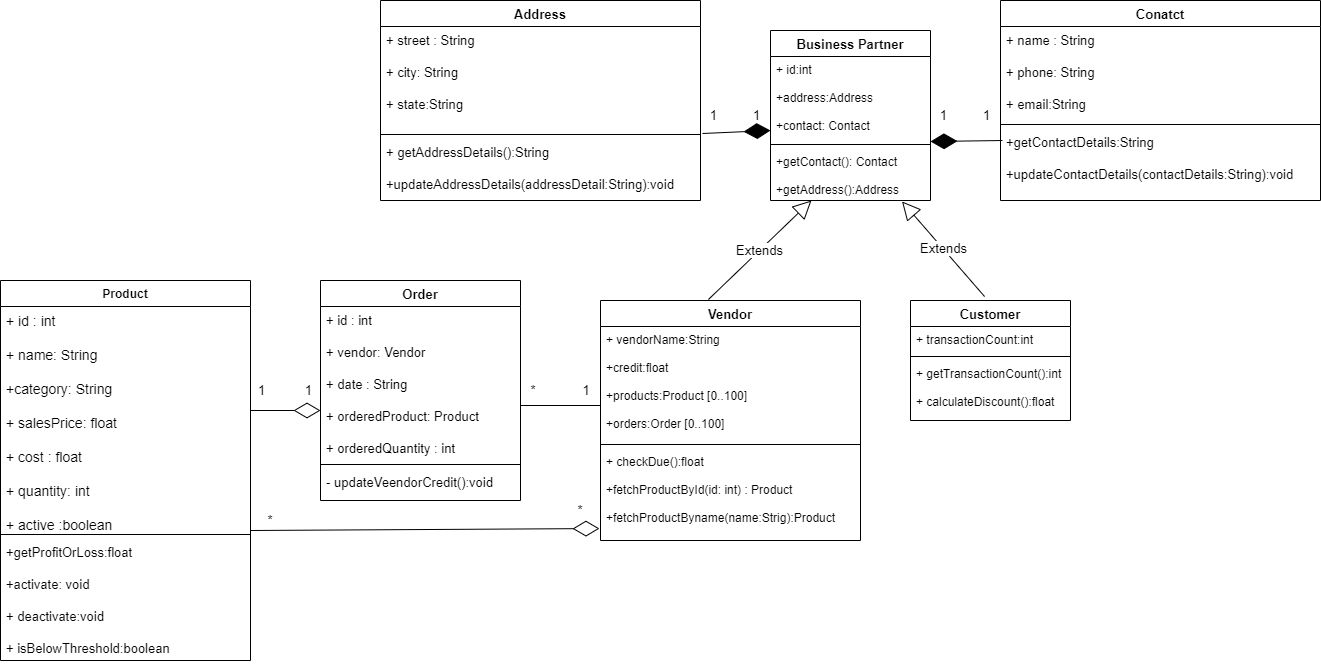

The diagram above was exported from draw.io. Its source (the exported page's mxGraphModel, read from the mxfile embedded in the PNG):
<mxGraphModel dx="868" dy="393" grid="1" gridSize="10" guides="1" tooltips="1" connect="1" arrows="1" fold="1" page="1" pageScale="1" pageWidth="1600" pageHeight="1200" math="0" shadow="0">
  <root>
    <mxCell id="0" />
    <mxCell id="1" parent="0" />
    <mxCell id="3VX1jTvw7qLMtzvkAFU8-1" value="Product" style="swimlane;fontStyle=1;align=center;verticalAlign=top;childLayout=stackLayout;horizontal=1;startSize=26;horizontalStack=0;resizeParent=1;resizeParentMax=0;resizeLast=0;collapsible=1;marginBottom=0;" vertex="1" parent="1">
      <mxGeometry x="20" y="680" width="250" height="380" as="geometry" />
    </mxCell>
    <mxCell id="3VX1jTvw7qLMtzvkAFU8-2" value="+ id : int&#10;&#10;+ name: String&#10;&#10;+category: String&#10;&#10;+ salesPrice: float&#10;&#10;+ cost : float&#10;&#10;+ quantity: int&#10;&#10;+ active :boolean" style="text;strokeColor=none;fillColor=none;align=left;verticalAlign=top;spacingLeft=4;spacingRight=4;overflow=hidden;rotatable=0;points=[[0,0.5],[1,0.5]];portConstraint=eastwest;fontSize=14;" vertex="1" parent="3VX1jTvw7qLMtzvkAFU8-1">
      <mxGeometry y="26" width="250" height="224" as="geometry" />
    </mxCell>
    <mxCell id="3VX1jTvw7qLMtzvkAFU8-3" value="" style="line;strokeWidth=1;fillColor=none;align=left;verticalAlign=middle;spacingTop=-1;spacingLeft=3;spacingRight=3;rotatable=0;labelPosition=right;points=[];portConstraint=eastwest;" vertex="1" parent="3VX1jTvw7qLMtzvkAFU8-1">
      <mxGeometry y="250" width="250" height="8" as="geometry" />
    </mxCell>
    <mxCell id="3VX1jTvw7qLMtzvkAFU8-4" value="+getProfitOrLoss:float&#10;&#10;+activate: void&#10;&#10;+ deactivate:void&#10;&#10;+ isBelowThreshold:boolean&#10;" style="text;strokeColor=none;fillColor=none;align=left;verticalAlign=top;spacingLeft=4;spacingRight=4;overflow=hidden;rotatable=0;points=[[0,0.5],[1,0.5]];portConstraint=eastwest;fontSize=13;" vertex="1" parent="3VX1jTvw7qLMtzvkAFU8-1">
      <mxGeometry y="258" width="250" height="122" as="geometry" />
    </mxCell>
    <mxCell id="3VX1jTvw7qLMtzvkAFU8-5" value="Order" style="swimlane;fontStyle=1;align=center;verticalAlign=top;childLayout=stackLayout;horizontal=1;startSize=26;horizontalStack=0;resizeParent=1;resizeParentMax=0;resizeLast=0;collapsible=1;marginBottom=0;fontSize=13;" vertex="1" parent="1">
      <mxGeometry x="340" y="680" width="200" height="220" as="geometry" />
    </mxCell>
    <mxCell id="3VX1jTvw7qLMtzvkAFU8-6" value="+ id : int&#10;&#10;+ vendor: Vendor&#10;&#10;+ date : String&#10;&#10;+ orderedProduct: Product&#10;&#10;+ orderedQuantity : int&#10;" style="text;strokeColor=none;fillColor=none;align=left;verticalAlign=top;spacingLeft=4;spacingRight=4;overflow=hidden;rotatable=0;points=[[0,0.5],[1,0.5]];portConstraint=eastwest;fontSize=13;" vertex="1" parent="3VX1jTvw7qLMtzvkAFU8-5">
      <mxGeometry y="26" width="200" height="154" as="geometry" />
    </mxCell>
    <mxCell id="3VX1jTvw7qLMtzvkAFU8-23" value="" style="endArrow=diamondThin;endFill=0;endSize=24;html=1;fontSize=13;" edge="1" parent="3VX1jTvw7qLMtzvkAFU8-5">
      <mxGeometry width="160" relative="1" as="geometry">
        <mxPoint x="-70" y="130" as="sourcePoint" />
        <mxPoint y="130" as="targetPoint" />
      </mxGeometry>
    </mxCell>
    <mxCell id="3VX1jTvw7qLMtzvkAFU8-7" value="" style="line;strokeWidth=1;fillColor=none;align=left;verticalAlign=middle;spacingTop=-1;spacingLeft=3;spacingRight=3;rotatable=0;labelPosition=right;points=[];portConstraint=eastwest;" vertex="1" parent="3VX1jTvw7qLMtzvkAFU8-5">
      <mxGeometry y="180" width="200" height="8" as="geometry" />
    </mxCell>
    <mxCell id="3VX1jTvw7qLMtzvkAFU8-8" value="- updateVeendorCredit():void" style="text;strokeColor=none;fillColor=none;align=left;verticalAlign=top;spacingLeft=4;spacingRight=4;overflow=hidden;rotatable=0;points=[[0,0.5],[1,0.5]];portConstraint=eastwest;fontSize=13;" vertex="1" parent="3VX1jTvw7qLMtzvkAFU8-5">
      <mxGeometry y="188" width="200" height="32" as="geometry" />
    </mxCell>
    <mxCell id="3VX1jTvw7qLMtzvkAFU8-13" value="Vendor" style="swimlane;fontStyle=1;align=center;verticalAlign=top;childLayout=stackLayout;horizontal=1;startSize=26;horizontalStack=0;resizeParent=1;resizeParentMax=0;resizeLast=0;collapsible=1;marginBottom=0;fontSize=13;" vertex="1" parent="1">
      <mxGeometry x="620" y="700" width="260" height="240" as="geometry" />
    </mxCell>
    <mxCell id="3VX1jTvw7qLMtzvkAFU8-14" value="+ vendorName:String&#10;&#10;+credit:float&#10;&#10;+products:Product [0..100]&#10;&#10;+orders:Order [0..100]&#10;" style="text;strokeColor=none;fillColor=none;align=left;verticalAlign=top;spacingLeft=4;spacingRight=4;overflow=hidden;rotatable=0;points=[[0,0.5],[1,0.5]];portConstraint=eastwest;" vertex="1" parent="3VX1jTvw7qLMtzvkAFU8-13">
      <mxGeometry y="26" width="260" height="114" as="geometry" />
    </mxCell>
    <mxCell id="3VX1jTvw7qLMtzvkAFU8-15" value="" style="line;strokeWidth=1;fillColor=none;align=left;verticalAlign=middle;spacingTop=-1;spacingLeft=3;spacingRight=3;rotatable=0;labelPosition=right;points=[];portConstraint=eastwest;" vertex="1" parent="3VX1jTvw7qLMtzvkAFU8-13">
      <mxGeometry y="140" width="260" height="8" as="geometry" />
    </mxCell>
    <mxCell id="3VX1jTvw7qLMtzvkAFU8-16" value="+ checkDue():float&#10;&#10;+fetchProductById(id: int) : Product&#10;&#10;+fetchProductByname(name:Strig):Product" style="text;strokeColor=none;fillColor=none;align=left;verticalAlign=top;spacingLeft=4;spacingRight=4;overflow=hidden;rotatable=0;points=[[0,0.5],[1,0.5]];portConstraint=eastwest;" vertex="1" parent="3VX1jTvw7qLMtzvkAFU8-13">
      <mxGeometry y="148" width="260" height="92" as="geometry" />
    </mxCell>
    <mxCell id="3VX1jTvw7qLMtzvkAFU8-17" value="Customer" style="swimlane;fontStyle=1;align=center;verticalAlign=top;childLayout=stackLayout;horizontal=1;startSize=26;horizontalStack=0;resizeParent=1;resizeParentMax=0;resizeLast=0;collapsible=1;marginBottom=0;fontSize=13;" vertex="1" parent="1">
      <mxGeometry x="930" y="700" width="160" height="120" as="geometry" />
    </mxCell>
    <mxCell id="3VX1jTvw7qLMtzvkAFU8-18" value="+ transactionCount:int" style="text;strokeColor=none;fillColor=none;align=left;verticalAlign=top;spacingLeft=4;spacingRight=4;overflow=hidden;rotatable=0;points=[[0,0.5],[1,0.5]];portConstraint=eastwest;" vertex="1" parent="3VX1jTvw7qLMtzvkAFU8-17">
      <mxGeometry y="26" width="160" height="26" as="geometry" />
    </mxCell>
    <mxCell id="3VX1jTvw7qLMtzvkAFU8-19" value="" style="line;strokeWidth=1;fillColor=none;align=left;verticalAlign=middle;spacingTop=-1;spacingLeft=3;spacingRight=3;rotatable=0;labelPosition=right;points=[];portConstraint=eastwest;" vertex="1" parent="3VX1jTvw7qLMtzvkAFU8-17">
      <mxGeometry y="52" width="160" height="8" as="geometry" />
    </mxCell>
    <mxCell id="3VX1jTvw7qLMtzvkAFU8-20" value="+ getTransactionCount():int&#10;&#10;+ calculateDiscount():float" style="text;strokeColor=none;fillColor=none;align=left;verticalAlign=top;spacingLeft=4;spacingRight=4;overflow=hidden;rotatable=0;points=[[0,0.5],[1,0.5]];portConstraint=eastwest;" vertex="1" parent="3VX1jTvw7qLMtzvkAFU8-17">
      <mxGeometry y="60" width="160" height="60" as="geometry" />
    </mxCell>
    <mxCell id="3VX1jTvw7qLMtzvkAFU8-21" value="" style="line;strokeWidth=1;fillColor=none;align=left;verticalAlign=middle;spacingTop=-1;spacingLeft=3;spacingRight=3;rotatable=0;labelPosition=right;points=[];portConstraint=eastwest;fontSize=13;" vertex="1" parent="1">
      <mxGeometry x="540" y="800" width="80" height="10" as="geometry" />
    </mxCell>
    <mxCell id="3VX1jTvw7qLMtzvkAFU8-26" value="" style="endArrow=diamondThin;endFill=0;endSize=24;html=1;fontSize=13;entryX=-0.004;entryY=0.87;entryDx=0;entryDy=0;entryPerimeter=0;" edge="1" parent="1" target="3VX1jTvw7qLMtzvkAFU8-16">
      <mxGeometry width="160" relative="1" as="geometry">
        <mxPoint x="270" y="930" as="sourcePoint" />
        <mxPoint x="430" y="930" as="targetPoint" />
      </mxGeometry>
    </mxCell>
    <mxCell id="3VX1jTvw7qLMtzvkAFU8-27" value="Business Partner" style="swimlane;fontStyle=1;align=center;verticalAlign=top;childLayout=stackLayout;horizontal=1;startSize=26;horizontalStack=0;resizeParent=1;resizeParentMax=0;resizeLast=0;collapsible=1;marginBottom=0;fontSize=13;" vertex="1" parent="1">
      <mxGeometry x="790" y="430" width="160" height="170" as="geometry" />
    </mxCell>
    <mxCell id="3VX1jTvw7qLMtzvkAFU8-28" value="+ id:int &#10;&#10;+address:Address&#10;&#10;+contact: Contact" style="text;strokeColor=none;fillColor=none;align=left;verticalAlign=top;spacingLeft=4;spacingRight=4;overflow=hidden;rotatable=0;points=[[0,0.5],[1,0.5]];portConstraint=eastwest;" vertex="1" parent="3VX1jTvw7qLMtzvkAFU8-27">
      <mxGeometry y="26" width="160" height="84" as="geometry" />
    </mxCell>
    <mxCell id="3VX1jTvw7qLMtzvkAFU8-43" value="" style="endArrow=diamondThin;endFill=1;endSize=24;html=1;fontSize=13;exitX=1.006;exitY=0.375;exitDx=0;exitDy=0;exitPerimeter=0;" edge="1" parent="3VX1jTvw7qLMtzvkAFU8-27" source="3VX1jTvw7qLMtzvkAFU8-37">
      <mxGeometry width="160" relative="1" as="geometry">
        <mxPoint x="-60" y="100" as="sourcePoint" />
        <mxPoint y="100" as="targetPoint" />
      </mxGeometry>
    </mxCell>
    <mxCell id="3VX1jTvw7qLMtzvkAFU8-29" value="" style="line;strokeWidth=1;fillColor=none;align=left;verticalAlign=middle;spacingTop=-1;spacingLeft=3;spacingRight=3;rotatable=0;labelPosition=right;points=[];portConstraint=eastwest;" vertex="1" parent="3VX1jTvw7qLMtzvkAFU8-27">
      <mxGeometry y="110" width="160" height="8" as="geometry" />
    </mxCell>
    <mxCell id="3VX1jTvw7qLMtzvkAFU8-30" value="+getContact(): Contact&#10;&#10;+getAddress():Address" style="text;strokeColor=none;fillColor=none;align=left;verticalAlign=top;spacingLeft=4;spacingRight=4;overflow=hidden;rotatable=0;points=[[0,0.5],[1,0.5]];portConstraint=eastwest;" vertex="1" parent="3VX1jTvw7qLMtzvkAFU8-27">
      <mxGeometry y="118" width="160" height="52" as="geometry" />
    </mxCell>
    <mxCell id="3VX1jTvw7qLMtzvkAFU8-31" value="Extends" style="endArrow=block;endSize=16;endFill=0;html=1;fontSize=13;entryX=0.256;entryY=1;entryDx=0;entryDy=0;entryPerimeter=0;exitX=0.415;exitY=-0.004;exitDx=0;exitDy=0;exitPerimeter=0;" edge="1" parent="1" source="3VX1jTvw7qLMtzvkAFU8-13" target="3VX1jTvw7qLMtzvkAFU8-30">
      <mxGeometry width="160" relative="1" as="geometry">
        <mxPoint x="740" y="690" as="sourcePoint" />
        <mxPoint x="960" y="620" as="targetPoint" />
      </mxGeometry>
    </mxCell>
    <mxCell id="3VX1jTvw7qLMtzvkAFU8-33" value="Extends" style="endArrow=block;endSize=16;endFill=0;html=1;fontSize=13;entryX=0.256;entryY=1;entryDx=0;entryDy=0;entryPerimeter=0;exitX=0.463;exitY=-0.033;exitDx=0;exitDy=0;exitPerimeter=0;" edge="1" parent="1" source="3VX1jTvw7qLMtzvkAFU8-17">
      <mxGeometry width="160" relative="1" as="geometry">
        <mxPoint x="818.47" y="700" as="sourcePoint" />
        <mxPoint x="921.53" y="600.96" as="targetPoint" />
      </mxGeometry>
    </mxCell>
    <mxCell id="3VX1jTvw7qLMtzvkAFU8-34" value="Address" style="swimlane;fontStyle=1;align=center;verticalAlign=top;childLayout=stackLayout;horizontal=1;startSize=26;horizontalStack=0;resizeParent=1;resizeParentMax=0;resizeLast=0;collapsible=1;marginBottom=0;fontSize=13;" vertex="1" parent="1">
      <mxGeometry x="400" y="400" width="320" height="200" as="geometry" />
    </mxCell>
    <mxCell id="3VX1jTvw7qLMtzvkAFU8-35" value="+ street : String&#10;&#10;+ city: String&#10;&#10;+ state:String&#10;&#10;" style="text;strokeColor=none;fillColor=none;align=left;verticalAlign=top;spacingLeft=4;spacingRight=4;overflow=hidden;rotatable=0;points=[[0,0.5],[1,0.5]];portConstraint=eastwest;fontSize=13;" vertex="1" parent="3VX1jTvw7qLMtzvkAFU8-34">
      <mxGeometry y="26" width="320" height="104" as="geometry" />
    </mxCell>
    <mxCell id="3VX1jTvw7qLMtzvkAFU8-37" value="" style="line;strokeWidth=1;fillColor=none;align=left;verticalAlign=middle;spacingTop=-1;spacingLeft=3;spacingRight=3;rotatable=0;labelPosition=right;points=[];portConstraint=eastwest;" vertex="1" parent="3VX1jTvw7qLMtzvkAFU8-34">
      <mxGeometry y="130" width="320" height="8" as="geometry" />
    </mxCell>
    <mxCell id="3VX1jTvw7qLMtzvkAFU8-38" value="+ getAddressDetails():String&#10;&#10;+updateAddressDetails(addressDetail:String):void&#10;" style="text;strokeColor=none;fillColor=none;align=left;verticalAlign=top;spacingLeft=4;spacingRight=4;overflow=hidden;rotatable=0;points=[[0,0.5],[1,0.5]];portConstraint=eastwest;fontSize=13;" vertex="1" parent="3VX1jTvw7qLMtzvkAFU8-34">
      <mxGeometry y="138" width="320" height="62" as="geometry" />
    </mxCell>
    <mxCell id="3VX1jTvw7qLMtzvkAFU8-39" value="Conatct" style="swimlane;fontStyle=1;align=center;verticalAlign=top;childLayout=stackLayout;horizontal=1;startSize=26;horizontalStack=0;resizeParent=1;resizeParentMax=0;resizeLast=0;collapsible=1;marginBottom=0;fontSize=13;" vertex="1" parent="1">
      <mxGeometry x="1020" y="400" width="320" height="200" as="geometry" />
    </mxCell>
    <mxCell id="3VX1jTvw7qLMtzvkAFU8-40" value="+ name : String&#10;&#10;+ phone: String&#10;&#10;+ email:String&#10;&#10;" style="text;strokeColor=none;fillColor=none;align=left;verticalAlign=top;spacingLeft=4;spacingRight=4;overflow=hidden;rotatable=0;points=[[0,0.5],[1,0.5]];portConstraint=eastwest;fontSize=13;" vertex="1" parent="3VX1jTvw7qLMtzvkAFU8-39">
      <mxGeometry y="26" width="320" height="94" as="geometry" />
    </mxCell>
    <mxCell id="3VX1jTvw7qLMtzvkAFU8-41" value="" style="line;strokeWidth=1;fillColor=none;align=left;verticalAlign=middle;spacingTop=-1;spacingLeft=3;spacingRight=3;rotatable=0;labelPosition=right;points=[];portConstraint=eastwest;" vertex="1" parent="3VX1jTvw7qLMtzvkAFU8-39">
      <mxGeometry y="120" width="320" height="8" as="geometry" />
    </mxCell>
    <mxCell id="3VX1jTvw7qLMtzvkAFU8-42" value="+getContactDetails:String&#10;&#10;+updateContactDetails(contactDetails:String):void" style="text;strokeColor=none;fillColor=none;align=left;verticalAlign=top;spacingLeft=4;spacingRight=4;overflow=hidden;rotatable=0;points=[[0,0.5],[1,0.5]];portConstraint=eastwest;fontSize=13;" vertex="1" parent="3VX1jTvw7qLMtzvkAFU8-39">
      <mxGeometry y="128" width="320" height="72" as="geometry" />
    </mxCell>
    <mxCell id="3VX1jTvw7qLMtzvkAFU8-44" value="" style="endArrow=diamondThin;endFill=1;endSize=24;html=1;fontSize=13;exitX=0.006;exitY=0.167;exitDx=0;exitDy=0;exitPerimeter=0;" edge="1" parent="1" source="3VX1jTvw7qLMtzvkAFU8-42">
      <mxGeometry width="160" relative="1" as="geometry">
        <mxPoint x="910" y="590" as="sourcePoint" />
        <mxPoint x="950" y="541" as="targetPoint" />
      </mxGeometry>
    </mxCell>
    <mxCell id="3VX1jTvw7qLMtzvkAFU8-45" value="1&amp;nbsp; &amp;nbsp; &amp;nbsp; &amp;nbsp; &amp;nbsp; &amp;nbsp;1" style="text;html=1;strokeColor=none;fillColor=none;align=center;verticalAlign=middle;whiteSpace=wrap;rounded=0;fontSize=13;" vertex="1" parent="1">
      <mxGeometry x="270" y="780" width="70" height="20" as="geometry" />
    </mxCell>
    <mxCell id="3VX1jTvw7qLMtzvkAFU8-46" value="1&amp;nbsp; &amp;nbsp; &amp;nbsp; &amp;nbsp; &amp;nbsp; 1" style="text;html=1;strokeColor=none;fillColor=none;align=center;verticalAlign=middle;whiteSpace=wrap;rounded=0;fontSize=13;" vertex="1" parent="1">
      <mxGeometry x="720" y="505" width="70" height="20" as="geometry" />
    </mxCell>
    <mxCell id="3VX1jTvw7qLMtzvkAFU8-47" value="1&amp;nbsp; &amp;nbsp; &amp;nbsp; &amp;nbsp; &amp;nbsp; 1" style="text;html=1;strokeColor=none;fillColor=none;align=center;verticalAlign=middle;whiteSpace=wrap;rounded=0;fontSize=13;" vertex="1" parent="1">
      <mxGeometry x="950" y="505" width="70" height="20" as="geometry" />
    </mxCell>
    <mxCell id="3VX1jTvw7qLMtzvkAFU8-50" value="*&amp;nbsp; &amp;nbsp; &amp;nbsp; &amp;nbsp; &amp;nbsp; &amp;nbsp; &amp;nbsp;1" style="text;html=1;strokeColor=none;fillColor=none;align=center;verticalAlign=middle;whiteSpace=wrap;rounded=0;fontSize=13;" vertex="1" parent="1">
      <mxGeometry x="545" y="780" width="70" height="20" as="geometry" />
    </mxCell>
    <mxCell id="3VX1jTvw7qLMtzvkAFU8-53" value="*" style="text;html=1;strokeColor=none;fillColor=none;align=center;verticalAlign=middle;whiteSpace=wrap;rounded=0;fontSize=13;" vertex="1" parent="1">
      <mxGeometry x="270" y="910" width="40" height="20" as="geometry" />
    </mxCell>
    <mxCell id="3VX1jTvw7qLMtzvkAFU8-54" value="*" style="text;html=1;strokeColor=none;fillColor=none;align=center;verticalAlign=middle;whiteSpace=wrap;rounded=0;fontSize=13;" vertex="1" parent="1">
      <mxGeometry x="580" y="900" width="40" height="20" as="geometry" />
    </mxCell>
  </root>
</mxGraphModel>